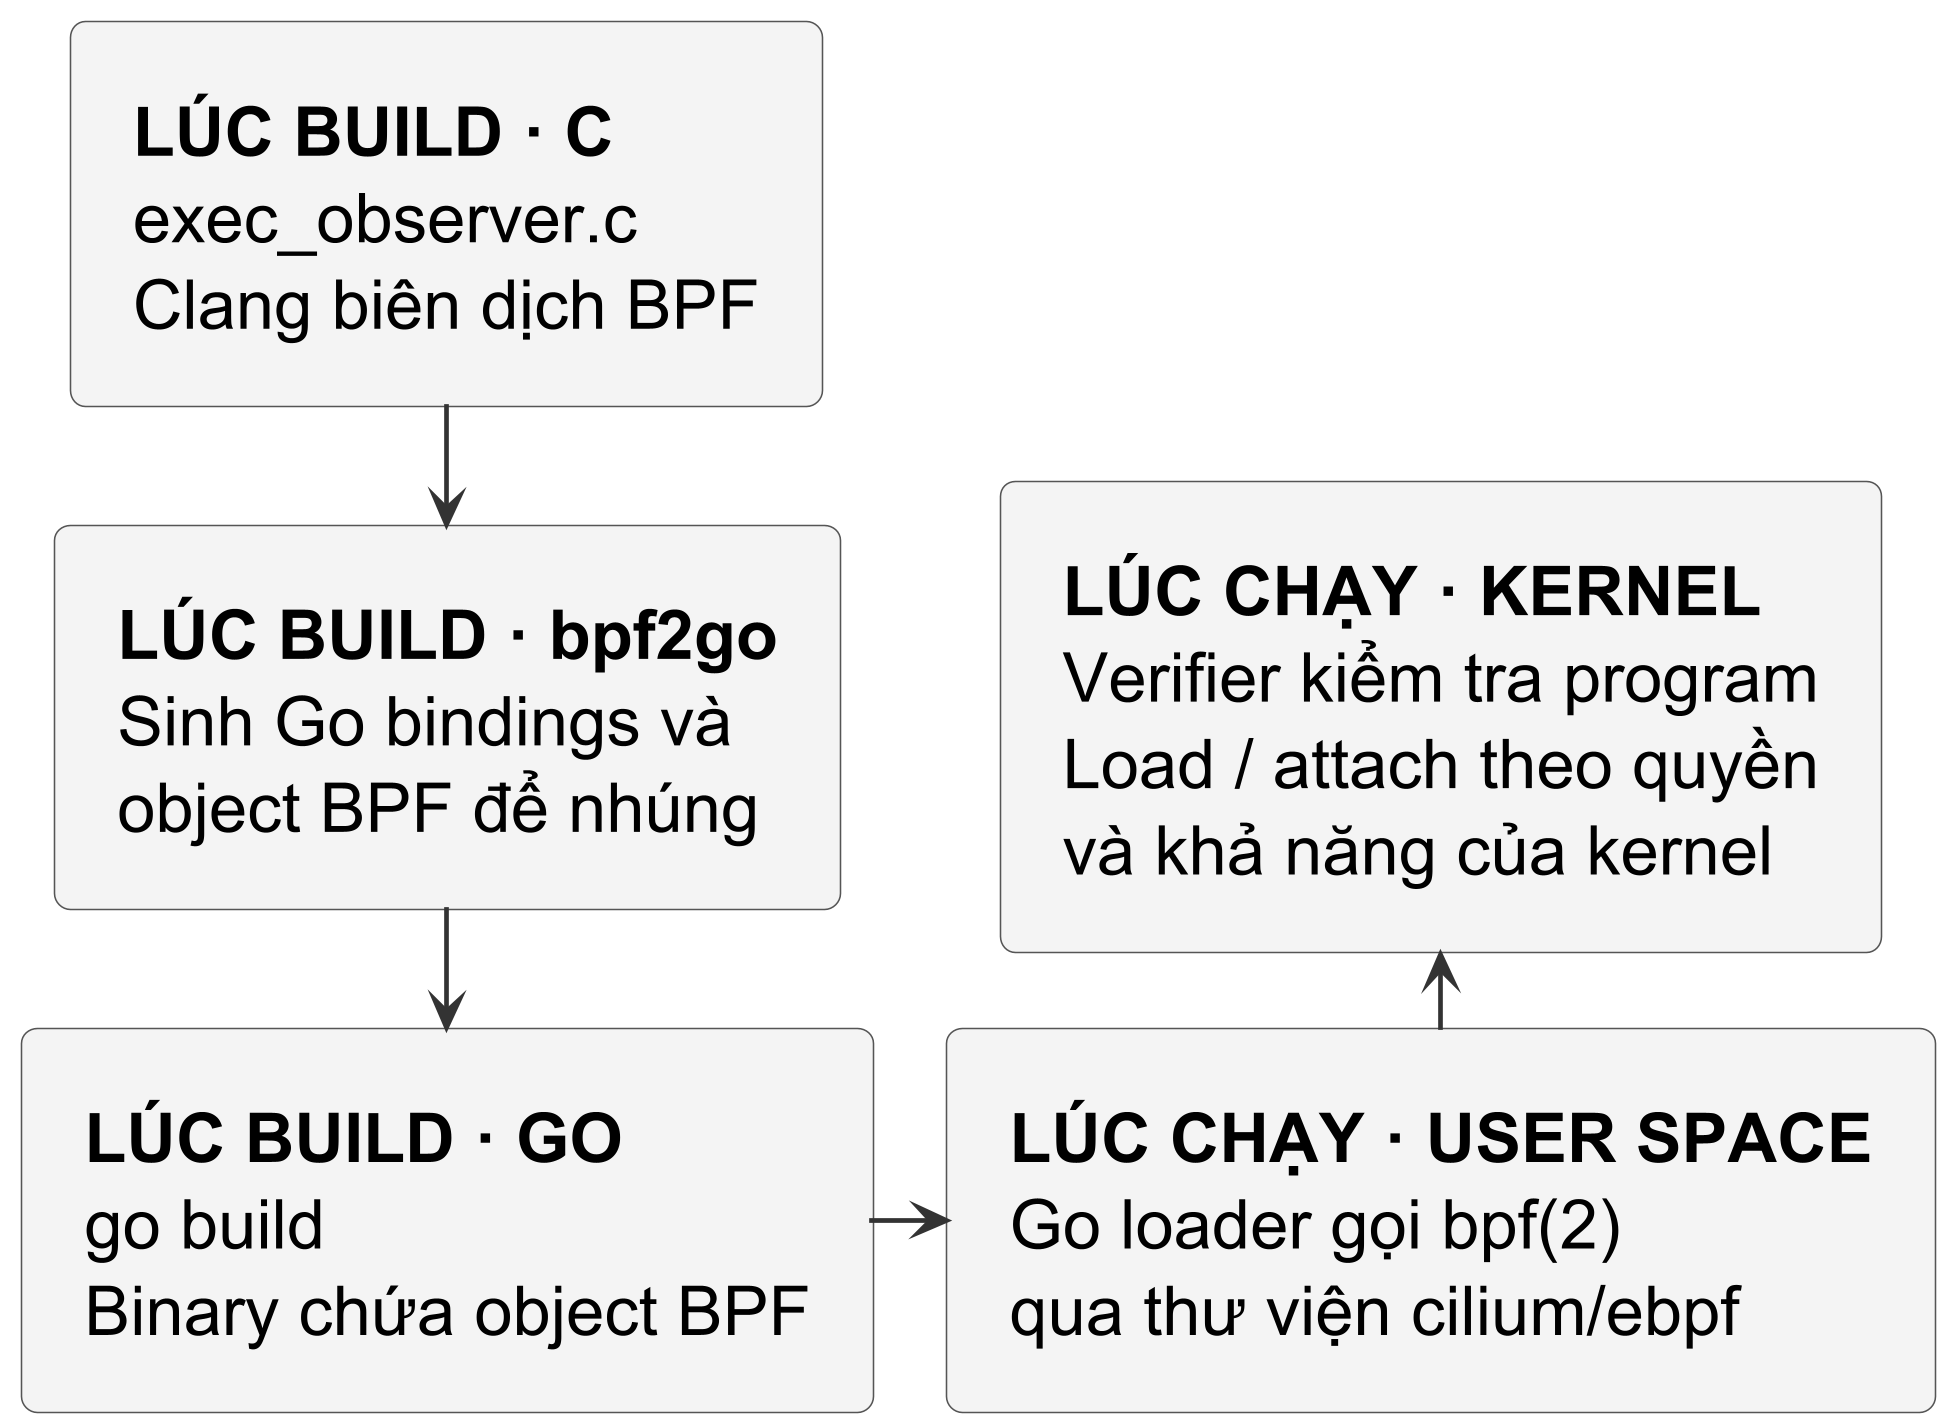

The diagram above was rendered by PlantUML. Its source (embedded in the PNG):
@startuml
!include publication-flow.iuml
top to bottom direction
rectangle "<b>LÚC BUILD · C</b>\nexec_observer.c\nClang biên dịch BPF" as source
rectangle "<b>LÚC BUILD · bpf2go</b>\nSinh Go bindings và\nobject BPF để nhúng" as generate
rectangle "<b>LÚC BUILD · GO</b>\ngo build\nBinary chứa object BPF" as binary
rectangle "<b>LÚC CHẠY · USER SPACE</b>\nGo loader gọi bpf(2)\nqua thư viện cilium/ebpf" as loader
rectangle "<b>LÚC CHẠY · KERNEL</b>\nVerifier kiểm tra program\nLoad / attach theo quyền\nvà khả năng của kernel" as kernel
source -down-> generate
generate -down-> binary
binary -right-> loader
loader -up-> kernel
@enduml